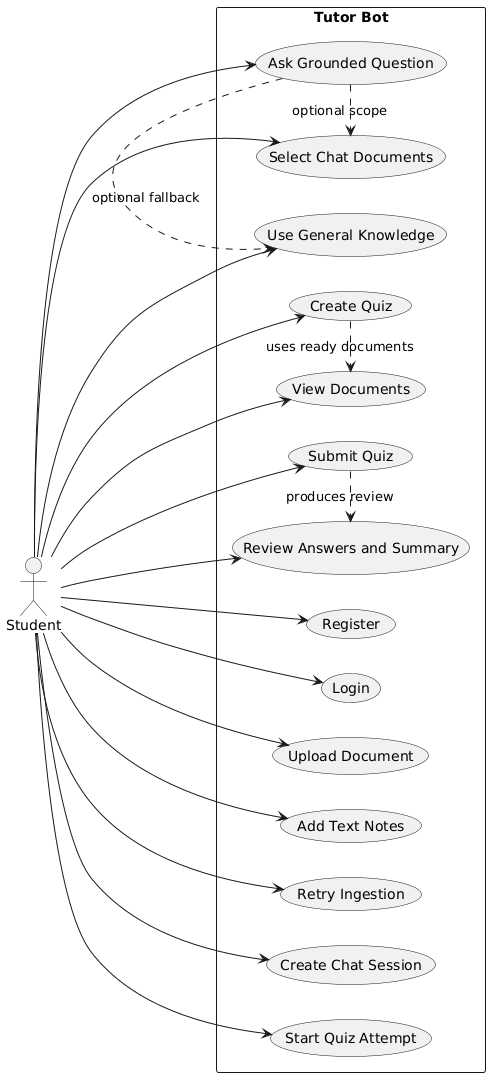

The diagram above was rendered by PlantUML. Its source (embedded in the PNG):
@startuml
left to right direction

actor Student

rectangle "Tutor Bot" {

  usecase "Register" as UC1

  usecase "Login" as UC2

  usecase "Upload Document" as UC3

  usecase "Add Text Notes" as UC4

  usecase "View Documents" as UC5

  usecase "Retry Ingestion" as UC6

  usecase "Create Chat Session" as UC7

  usecase "Ask Grounded Question" as UC8

  usecase "Select Chat Documents" as UC9

  usecase "Use General Knowledge" as UC10

  usecase "Create Quiz" as UC11

  usecase "Start Quiz Attempt" as UC12

  usecase "Submit Quiz" as UC13

  usecase "Review Answers and Summary" as UC14

}

Student --> UC1

Student --> UC2

Student --> UC3

Student --> UC4

Student --> UC5

Student --> UC6

Student --> UC7

Student --> UC8

Student --> UC9

Student --> UC10

Student --> UC11

Student --> UC12

Student --> UC13

Student --> UC14

UC8 .> UC9 : optional scope

UC8 .> UC10 : optional fallback

UC11 .> UC5 : uses ready documents

UC13 .> UC14 : produces review
@enduml